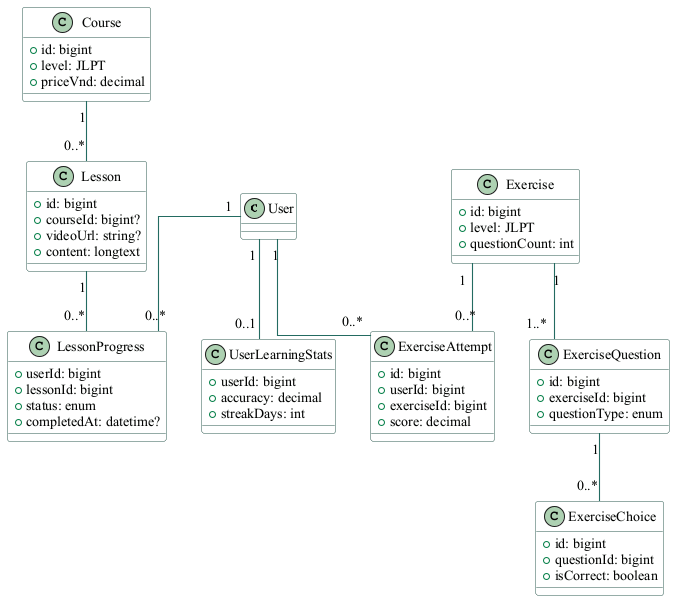

The diagram above was rendered by PlantUML. Its source (embedded in the PNG):
@startuml
skinparam backgroundColor #FFFFFF
skinparam defaultFontName "Times New Roman"
skinparam defaultFontSize 14
skinparam shadowing false
skinparam ArrowColor #236B61
skinparam ArrowThickness 1.1
skinparam BorderColor #315C55
skinparam ActorBorderColor #315C55
skinparam ActorFontColor #203D39
skinparam UsecaseBorderColor #315C55
skinparam UsecaseBackgroundColor #F1F7F3
skinparam ComponentBorderColor #315C55
skinparam ComponentBackgroundColor #F1F7F3
skinparam ClassBorderColor #315C55
skinparam ClassBackgroundColor #F8FAF8
skinparam DatabaseBorderColor #315C55
skinparam DatabaseBackgroundColor #F1F7F3
skinparam linetype ortho
class User
class Course  {
   +id: bigint
  +level: JLPT
  +priceVnd: decimal 
}
class Lesson  {
   +id: bigint
  +courseId: bigint?
  +videoUrl: string?
  +content: longtext 
}
class LessonProgress  {
   +userId: bigint
  +lessonId: bigint
  +status: enum
  +completedAt: datetime? 
}
class Exercise  {
   +id: bigint
  +level: JLPT
  +questionCount: int 
}
class ExerciseQuestion  {
   +id: bigint
  +exerciseId: bigint
  +questionType: enum 
}
class ExerciseChoice  {
   +id: bigint
  +questionId: bigint
  +isCorrect: boolean 
}
class ExerciseAttempt  {
   +id: bigint
  +userId: bigint
  +exerciseId: bigint
  +score: decimal 
}
class UserLearningStats  {
   +userId: bigint
  +accuracy: decimal
  +streakDays: int 
}
User "1" -- "0..*" LessonProgress
Lesson "1" -- "0..*" LessonProgress
Course "1" -- "0..*" Lesson
Exercise "1" -- "1..*" ExerciseQuestion
ExerciseQuestion "1" -- "0..*" ExerciseChoice
User "1" -- "0..*" ExerciseAttempt
Exercise "1" -- "0..*" ExerciseAttempt
User "1" -- "0..1" UserLearningStats
@enduml